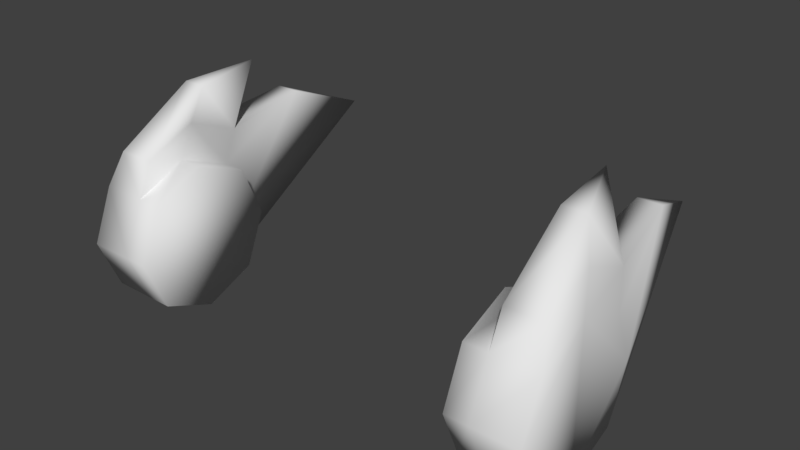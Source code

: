 # Source: BarrierEars.blend  (saved by Blender 2.79.0; exported with 4.5.12 LTS)
import bpy
from mathutils import Matrix  # noqa: F401  (used for matrix-valued properties, if any)

bpy.ops.wm.read_factory_settings(use_empty=True)
scene = bpy.context.scene
scene.name = 'Scene'

# ---- collections
col_collection_1 = bpy.data.collections.new('Collection 1'); scene.collection.children.link(col_collection_1)

# ---- world
world_world = bpy.data.worlds.new('World'); scene.world = world_world
world_world.color = (0.05088, 0.05088, 0.05088)
world_world.use_sun_shadow = False
world_world.sun_shadow_jitter_overblur = 0.0
world_world.cycles.sampling_method = 'MANUAL'

# ---- meshes
me_cylinder = bpy.data.meshes.new('Cylinder')
me_cylinder.from_pydata([(0.2319, 0.06209, -0.05874), (0.2319, 0.0878, 0.003347), (0.2039, 0.0878, 0.003347), (0.286, 0.0878, 0.003347), (0.2039, 0.06209, -0.05874), (0.286, 0.06209, -0.05874), (0.2039, 3.617e-09, -0.08446), (0.286, 2.721e-08, -0.08446), (0.2039, -0.06209, -0.05874), (0.286, -0.06209, -0.05874), (0.2039, -0.0878, 0.003347), (0.286, -0.0878, 0.003347), (0.2039, -0.06209, 0.06543), (0.286, -0.06209, 0.06543), (0.2039, -1.509e-08, 0.09115), (0.286, 8.502e-09, 0.09115), (0.2039, 0.06209, 0.06543), (0.286, 0.06209, 0.06543), (0.2319, 1.166e-08, -0.08446), (0.2319, -0.06209, -0.05874), (0.2319, -0.0878, 0.003347), (0.2319, -0.06209, 0.06543), (0.2319, -7.046e-09, 0.09115), (0.2319, 0.06209, 0.06543), (0.2598, 0.0379, 0.1671), (0.2319, 0.1129, 0.1788), (0.2319, 0.0379, 0.1671), (0.2764, 0.07946, 0.1042), (0.2764, 0.01737, 0.1299), (0.2319, 0.07946, 0.1042), (0.2319, -0.04471, 0.1042), (0.2319, 0.01737, 0.1299), (0.2764, -0.04471, 0.1042), (0.2319, 0.286, 0.07805), (0.2598, 0.1803, 0.1215), (0.2319, 0.1803, 0.1215)], [], [(32, 28, 24), (4, 0, 18, 6), (23, 29, 35), (23, 22, 31, 29), (6, 18, 19, 8), (0, 5, 7, 18), (30, 32, 24, 26), (8, 19, 20, 10), (18, 7, 9, 19), (31, 30, 26), (10, 20, 21, 12), (19, 9, 11, 20), (26, 24, 25), (12, 21, 22, 14), (20, 11, 13, 21), (17, 3, 34), (14, 22, 23, 16), (27, 29, 25), (5, 3, 17, 15, 13, 11, 9, 7), (16, 23, 1, 2), (27, 25, 24), (29, 31, 26, 25), (2, 1, 0, 4), (3, 5, 33), (2, 4, 6, 8, 10, 12, 14, 16), (15, 17, 27, 28), (29, 27, 34, 35), (22, 21, 30, 31), (21, 13, 32, 30), (13, 15, 28, 32), (35, 34, 33), (27, 17, 34), (5, 0, 33), (3, 33, 34), (0, 1, 33), (1, 23, 35), (28, 27, 24), (33, 1, 35)])
me_cylinder.polygons.foreach_set('use_smooth', [True] * 38)
me_cylinder.use_remesh_preserve_volume = False
me_cylinder.use_remesh_preserve_attributes = False
me_cylinder.use_mirror_vertex_groups = False
me_cylinder.update()

# ---- objects
ob_barrier_ear = bpy.data.objects.new('Barrier_Ear', me_cylinder)

# ---- transforms, parenting, visibility, modifiers, constraints
ob_barrier_ear.location = (0.0, 0.0, 0.0)
ob_barrier_ear.lineart.crease_threshold = 0.0
_vg = ob_barrier_ear.vertex_groups.new(name='Torso')
_vg = ob_barrier_ear.vertex_groups.new(name='Spine')
_vg = ob_barrier_ear.vertex_groups.new(name='SpineUp')
_vg = ob_barrier_ear.vertex_groups.new(name='Head')
_vg = ob_barrier_ear.vertex_groups.new(name='Shoulder.L')
_vg = ob_barrier_ear.vertex_groups.new(name='UpperArm.L')
_vg = ob_barrier_ear.vertex_groups.new(name='LowerArm.L')
_vg = ob_barrier_ear.vertex_groups.new(name='Hand.L')
_vg = ob_barrier_ear.vertex_groups.new(name='Finger.L')
_vg = ob_barrier_ear.vertex_groups.new(name='FingerTip.L')
_vg = ob_barrier_ear.vertex_groups.new(name='Thumb.L')
_vg = ob_barrier_ear.vertex_groups.new(name='ThumbTip.L')
_vg = ob_barrier_ear.vertex_groups.new(name='Shoulder.R.001')
_vg = ob_barrier_ear.vertex_groups.new(name='UpperArm.R.001')
_vg = ob_barrier_ear.vertex_groups.new(name='LowerArm.R.001')
_vg = ob_barrier_ear.vertex_groups.new(name='Hand.R.001')
_vg = ob_barrier_ear.vertex_groups.new(name='Finger.R.001')
_vg = ob_barrier_ear.vertex_groups.new(name='FingerTip.R.001')
_vg = ob_barrier_ear.vertex_groups.new(name='Thumb.R.001')
_vg = ob_barrier_ear.vertex_groups.new(name='ThumbTip.R.001')
_vg = ob_barrier_ear.vertex_groups.new(name='Hip.L')
_vg = ob_barrier_ear.vertex_groups.new(name='UpperLeg.L')
_vg = ob_barrier_ear.vertex_groups.new(name='LowerLeg.L')
_vg = ob_barrier_ear.vertex_groups.new(name='Foot.L')
_vg = ob_barrier_ear.vertex_groups.new(name='Toe.L')
_vg = ob_barrier_ear.vertex_groups.new(name='Hip.R.001')
_vg = ob_barrier_ear.vertex_groups.new(name='UpperLeg.R.001')
_vg = ob_barrier_ear.vertex_groups.new(name='LowerLeg.R.001')
_vg = ob_barrier_ear.vertex_groups.new(name='Foot.R.001')
_vg = ob_barrier_ear.vertex_groups.new(name='Toe.R.001')
_m = ob_barrier_ear.modifiers.new('Mirror', 'MIRROR')

# ---- collection membership
col_collection_1.objects.link(ob_barrier_ear)

# ---- scene / render settings (as saved in the file)
scene.frame_start = 1; scene.frame_end = 250; scene.frame_set(1)
scene.render.engine = 'BLENDER_EEVEE_NEXT'
scene.render.resolution_percentage = 50
scene.render.dither_intensity = 0.0
scene.cycles.use_denoising = False
scene.cycles.samples = 128
scene.cycles.sampling_pattern = 'TABULATED_SOBOL'
scene.cycles.use_adaptive_sampling = False
scene.cycles.use_light_tree = False
scene.cycles.blur_glossy = 0.0
scene.cycles.sample_clamp_indirect = 0.0
scene.view_settings.view_transform = 'Standard'
bpy.context.view_layer.update()

# ---- added for rendering (the .blend has no active camera and no usable light): camera, sun
cam_auto = bpy.data.cameras.new('AutoCamera')
cam_auto.lens = 50.0
cam_auto.sensor_width = 36.0
cam_auto.clip_end = 1000.0
ob_auto_camera = bpy.data.objects.new('AutoCamera', cam_auto)
scene.collection.objects.link(ob_auto_camera)
ob_auto_camera.location = (0.677528, -0.713938, 0.589192)
ob_auto_camera.rotation_euler = (1.09748, -7.21219e-08, 0.694738)
scene.camera = ob_auto_camera
light_auto_sun = bpy.data.lights.new('AutoSun', 'SUN')
light_auto_sun.energy = 3.0
light_auto_sun.angle = 0.0523599
ob_auto_sun = bpy.data.objects.new('AutoSun', light_auto_sun)
scene.collection.objects.link(ob_auto_sun)
ob_auto_sun.rotation_euler = (0.872665, 0.174533, 0.523599)
bpy.context.view_layer.update()
